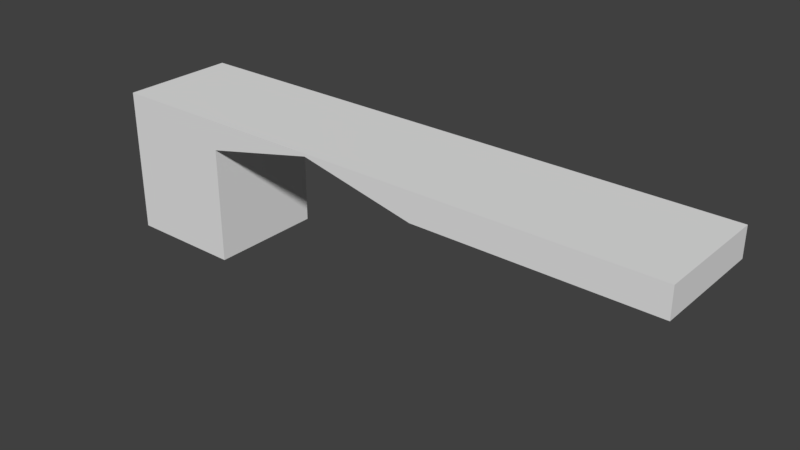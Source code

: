 # Source: HallWallTunnelRightWDoors_2x10x2.5.blend  (saved by Blender 2.79.0; exported with 4.5.12 LTS)
import bpy
from mathutils import Matrix  # noqa: F401  (used for matrix-valued properties, if any)

bpy.ops.wm.read_factory_settings(use_empty=True)
scene = bpy.context.scene
scene.name = 'Scene'

# ---- collections
col_collection_1 = bpy.data.collections.new('Collection 1'); scene.collection.children.link(col_collection_1)

# ---- materials (node trees are filled in below, after node groups)
mat_wall = bpy.data.materials.new('Wall')
mat_wall.alpha_threshold = 0.0
mat_wall.use_transparent_shadow = False
mat_wall.roughness = 0.5
mat_wall.line_color = (0.0, 0.0, 0.0, 1.0)
mat_wallwhite = bpy.data.materials.new('WallWhite')
mat_wallwhite.alpha_threshold = 0.0
mat_wallwhite.use_transparent_shadow = False
mat_wallwhite.roughness = 0.5
mat_wallwhite.specular_intensity = 0.0

# ---- material node trees

# ---- world
world_world = bpy.data.worlds.new('World'); scene.world = world_world
world_world.color = (0.05088, 0.05088, 0.05088)
world_world.use_sun_shadow = False
world_world.sun_shadow_jitter_overblur = 0.0
world_world.cycles.sampling_method = 'MANUAL'

# ---- meshes
me_hallwalltunnelright_wdoors_2x10x2_5 = bpy.data.meshes.new('HallWallTunnelRight_WDoors_2x10x2.5')
me_hallwalltunnelright_wdoors_2x10x2_5.from_pydata([(-2.662e-07, 8.742e-08, 2.0), (0.0, 0.0, 0.0), (10.0, 2.5, 2.0), (-8.623e-07, 2.5, 2.0), (1.788e-07, 2.5, -3.477e-07), (10.0, 2.5, 5.066e-07), (2.0, 8.742e-08, 2.0), (2.0, 7.925e-15, 1.813e-07), (2.0, 2.5, 2.0), (2.0, 2.5, -1.781e-07), (6.0, 2.5, 2.31e-07), (6.0, 2.5, 2.0), (10.0, 2.0, 2.0), (-7.396e-07, 2.0, 2.0), (1.42e-07, 2.0, -2.768e-07), (10.0, 2.0, 5.899e-07), (2.0, 2.0, -1.048e-07), (2.0, 2.0, 2.0), (6.0, 2.0, 2.0), (6.0, 2.0, 3.113e-07), (4.0, 2.5, 2.0), (4.0, 2.5, 3.587e-08), (4.0, 2.45, 9.328e-08), (4.0, 2.45, 2.0)], [], [(6, 0, 1, 7), (8, 9, 4, 3), (17, 8, 3, 13), (13, 3, 4, 14), (19, 10, 5, 15), (14, 4, 9, 16), (23, 20, 8, 17), (20, 21, 9, 8), (2, 5, 10, 11), (12, 2, 11, 18), (22, 21, 10, 19), (22, 19, 18, 23), (1, 14, 16, 7), (2, 12, 15, 5), (0, 13, 14, 1), (6, 17, 13, 0), (23, 17, 16, 22), (7, 16, 17, 6), (16, 9, 21, 22), (12, 18, 19, 15), (11, 10, 21, 20), (18, 11, 20, 23)])
me_hallwalltunnelright_wdoors_2x10x2_5.polygons.foreach_set('material_index', [1, 1, 1, 1, 1, 1, 1, 1, 1, 1, 1, 1, 1, 1, 1, 1, 1, 0, 1, 1, 1, 1])
_uv = me_hallwalltunnelright_wdoors_2x10x2_5.uv_layers.new(name='UVMap')
_uv.uv.foreach_set('vector', [0.06056, 0.5036, 0.06789, 0.328, 0.1744, 0.3681, 0.2096, 0.5122, 0.3645, 0.1813, 0.3431, 0.3531, 0.2501, 0.3042, 0.2092, 0.1655, 0.2091, 0.3828, 0.2091, 0.4328, 0.0249, 0.4328, 0.0249, 0.3828, 0.1744, 0.183, 0.2092, 0.1655, 0.2501, 0.3042, 0.2305, 0.3222, 0.6266, 0.4722, 0.6328, 0.433, 0.8688, 0.4739, 0.8792, 0.5122, 0.2305, 0.3222, 0.2501, 0.3042, 0.3431, 0.3531, 0.3287, 0.3963, 0.3934, 0.4278, 0.3934, 0.4328, 0.2091, 0.4328, 0.2091, 0.3828, 0.5186, 0.2146, 0.4889, 0.3957, 0.3431, 0.3531, 0.3645, 0.1813, 0.9506, 0.3624, 0.8688, 0.4739, 0.6328, 0.433, 0.6717, 0.2511, 0.9461, 0.3828, 0.9461, 0.4328, 0.5776, 0.4328, 0.5776, 0.3828, 0.4881, 0.4, 0.4889, 0.3957, 0.6328, 0.433, 0.6266, 0.4722, 0.9961, 0.9995, 0.0009826, 0.9995, 0.000981, 0.0005006, 0.9961, 0.0004988, 0.1744, 0.3681, 0.2305, 0.3222, 0.3287, 0.3963, 0.2096, 0.5122, 0.9506, 0.3624, 0.9817, 0.3974, 0.8792, 0.5122, 0.8688, 0.4739, 0.06789, 0.328, 0.1744, 0.183, 0.2305, 0.3222, 0.1744, 0.3681, 0.2091, 0.1828, 0.2091, 0.3828, 0.0249, 0.3828, 0.0249, 0.1828, -0.003293, -0.0008007, 0.9968, -0.0008028, 0.9968, 1.001, -0.003291, 1.001, 0.9999, 9.996e-05, 0.9999, 0.9999, 0.0001001, 0.9999, 9.99e-05, 0.0001, 0.3287, 0.3963, 0.3431, 0.3531, 0.4889, 0.3957, 0.4881, 0.4, 0.9688, 0.3599, 0.5872, 0.3599, 0.5872, 0.1691, 0.9688, 0.1691, 0.6717, 0.2511, 0.6328, 0.433, 0.4889, 0.3957, 0.5186, 0.2146, 0.5776, 0.3828, 0.5776, 0.4328, 0.3934, 0.4328, 0.3934, 0.4278])
me_hallwalltunnelright_wdoors_2x10x2_5.materials.append(mat_wall)
me_hallwalltunnelright_wdoors_2x10x2_5.materials.append(mat_wallwhite)
me_hallwalltunnelright_wdoors_2x10x2_5.use_remesh_preserve_volume = False
me_hallwalltunnelright_wdoors_2x10x2_5.use_remesh_preserve_attributes = False
me_hallwalltunnelright_wdoors_2x10x2_5.use_mirror_vertex_groups = False
me_hallwalltunnelright_wdoors_2x10x2_5.update()

# ---- objects
ob_hallwalltunnelright_wdoors_2x10x2_5 = bpy.data.objects.new('HallWallTunnelRight_WDoors_2x10x2.5', me_hallwalltunnelright_wdoors_2x10x2_5)

# ---- transforms, parenting, visibility, modifiers, constraints
ob_hallwalltunnelright_wdoors_2x10x2_5.location = (-1.192e-07, 1.788e-07, 0.0)
ob_hallwalltunnelright_wdoors_2x10x2_5.rotation_euler = (1.571, 0.0, 0.0)
ob_hallwalltunnelright_wdoors_2x10x2_5.lock_rotations_4d = False
ob_hallwalltunnelright_wdoors_2x10x2_5.empty_display_type = 'ARROWS'
ob_hallwalltunnelright_wdoors_2x10x2_5.lineart.crease_threshold = 0.0

# ---- collection membership
col_collection_1.objects.link(ob_hallwalltunnelright_wdoors_2x10x2_5)

# ---- scene / render settings (as saved in the file)
scene.frame_start = 1; scene.frame_end = 250; scene.frame_set(79)
scene.render.engine = 'BLENDER_EEVEE_NEXT'
scene.render.resolution_percentage = 50
scene.render.dither_intensity = 0.0
scene.cycles.use_denoising = False
scene.cycles.samples = 128
scene.cycles.sampling_pattern = 'TABULATED_SOBOL'
scene.cycles.use_adaptive_sampling = False
scene.cycles.use_light_tree = False
scene.cycles.blur_glossy = 0.0
scene.cycles.sample_clamp_indirect = 0.0
scene.view_settings.view_transform = 'Standard'
bpy.context.view_layer.update()

# ---- added for rendering (the .blend has no active camera and no usable light): camera, sun
cam_auto = bpy.data.cameras.new('AutoCamera')
cam_auto.lens = 50.0
cam_auto.sensor_width = 36.0
cam_auto.clip_end = 1000.0
ob_auto_camera = bpy.data.objects.new('AutoCamera', cam_auto)
scene.collection.objects.link(ob_auto_camera)
ob_auto_camera.location = (14.7149, -12.6578, 9.02189)
ob_auto_camera.rotation_euler = (1.09748, -7.21219e-08, 0.694738)
scene.camera = ob_auto_camera
light_auto_sun = bpy.data.lights.new('AutoSun', 'SUN')
light_auto_sun.energy = 3.0
light_auto_sun.angle = 0.0523599
ob_auto_sun = bpy.data.objects.new('AutoSun', light_auto_sun)
scene.collection.objects.link(ob_auto_sun)
ob_auto_sun.rotation_euler = (0.872665, 0.174533, 0.523599)
bpy.context.view_layer.update()
